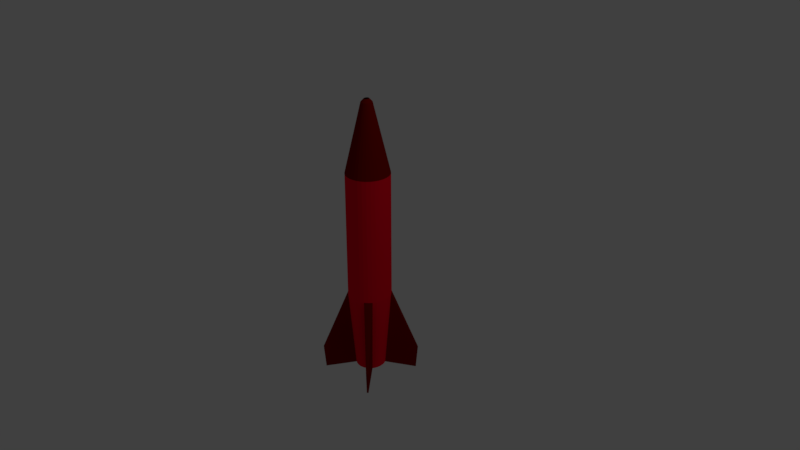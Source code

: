 # Source: Missile.blend  (saved by Blender 2.79.0; exported with 4.5.12 LTS)
import bpy
from mathutils import Matrix  # noqa: F401  (used for matrix-valued properties, if any)

bpy.ops.wm.read_factory_settings(use_empty=True)
scene = bpy.context.scene
scene.name = 'Scene'

# ---- collections
col_collection_1 = bpy.data.collections.new('Collection 1'); scene.collection.children.link(col_collection_1)

# ---- materials (node trees are filled in below, after node groups)
mat_base = bpy.data.materials.new('Base')
mat_base.alpha_threshold = 0.0
mat_base.use_transparent_shadow = False
mat_base.diffuse_color = (1.0, 0.0, 0.0213, 1.0)
mat_base.roughness = 0.5
mat_base.line_color = (0.0, 0.0, 0.0, 1.0)
mat_details = bpy.data.materials.new('Details')
mat_details.alpha_threshold = 0.0
mat_details.use_transparent_shadow = False
mat_details.diffuse_color = (0.2161, 0.002292, 0.0, 1.0)
mat_details.roughness = 0.5

# ---- material node trees

# ---- world
world_world = bpy.data.worlds.new('World'); scene.world = world_world
world_world.color = (0.05088, 0.05088, 0.05088)
world_world.use_sun_shadow = False
world_world.sun_shadow_jitter_overblur = 0.0
world_world.cycles.sampling_method = 'MANUAL'

# ---- cameras
cam_camera = bpy.data.cameras.new('Camera')
cam_camera.clip_end = 100.0
cam_camera.lens = 35.0
cam_camera.sensor_width = 32.0
cam_camera.sensor_height = 18.0
cam_camera.ortho_scale = 7.314
cam_camera.dof.focus_distance = 0.0
cam_camera.dof.aperture_fstop = 128.0

# ---- lights
light_lamp = bpy.data.lights.new('Lamp', 'POINT')
light_lamp.transmission_factor = 0.0
light_lamp.cutoff_distance = 30.0
light_lamp.energy = 100.0
light_lamp.shadow_buffer_clip_start = 1.001
light_lamp.shadow_soft_size = 0.1
light_lamp.shadow_maximum_resolution = 0.006
light_lamp.use_absolute_resolution = True

# ---- meshes
me_cube = bpy.data.meshes.new('Cube')
me_cube.from_pydata([(-0.03669, -0.1859, -1.648), (-0.01475, -0.07238, 2.042), (-0.001691, -0.07367, 2.042), (-0.001691, -0.2877, 1.132), (-0.001691, -0.2877, -0.5662), (-0.05651, -0.2823, 1.132), (-0.05651, -0.2823, -0.5662), (-0.1092, -0.2663, 1.132), (-0.1092, -0.2663, -0.5662), (-0.1578, -0.2404, 1.132), (-0.1578, -0.2404, -0.5662), (-0.2004, -0.2054, 1.132), (-0.2004, -0.2054, -0.5662), (-0.2353, -0.1628, 1.132), (-0.2353, -0.1628, -0.5662), (-0.2613, -0.1143, 1.132), (-0.2613, -0.1143, -0.5662), (-0.2773, -0.06156, 1.132), (-0.2773, -0.06156, -0.5662), (-0.2827, -0.00674, 1.132), (-0.2827, -0.00674, -0.5662), (-0.2773, 0.04808, 1.132), (-0.2773, 0.04808, -0.5662), (-0.2613, 0.1008, 1.132), (-0.2613, 0.1008, -0.5662), (-0.2353, 0.1494, 1.132), (-0.2353, 0.1494, -0.5662), (-0.2004, 0.1919, 1.132), (-0.2004, 0.1919, -0.5662), (-0.1578, 0.2269, 1.132), (-0.1578, 0.2269, -0.5662), (-0.1092, 0.2529, 1.132), (-0.1092, 0.2529, -0.5662), (-0.05651, 0.2688, 1.132), (-0.05651, 0.2688, -0.5662), (-0.00169, 0.2742, 1.132), (-0.00169, 0.2742, -0.5662), (0.05313, 0.2688, 1.132), (0.05313, 0.2688, -0.5662), (0.1058, 0.2529, 1.132), (0.1058, 0.2529, -0.5662), (0.1544, 0.2269, 1.132), (0.1544, 0.2269, -0.5662), (0.197, 0.1919, 1.132), (0.197, 0.1919, -0.5662), (0.2319, 0.1494, 1.132), (0.2319, 0.1494, -0.5662), (0.2579, 0.1008, 1.132), (0.2579, 0.1008, -0.5662), (0.2739, 0.04808, 1.132), (0.2739, 0.04808, -0.5662), (0.2793, -0.00674, 1.132), (0.2793, -0.00674, -0.5662), (0.2739, -0.06156, 1.132), (0.2739, -0.06156, -0.5662), (0.2579, -0.1143, 1.132), (0.2579, -0.1143, -0.5662), (0.2319, -0.1628, 1.132), (0.2319, -0.1628, -0.5662), (0.197, -0.2054, 1.132), (0.197, -0.2054, -0.5662), (0.1544, -0.2404, 1.132), (0.1544, -0.2404, -0.5662), (0.1058, -0.2663, 1.132), (0.1058, -0.2663, -0.5662), (0.05313, -0.2823, 1.132), (0.05313, -0.2823, -0.5662), (-0.0273, -0.06857, 2.042), (-0.03887, -0.06239, 2.042), (-0.04902, -0.05406, 2.042), (-0.05734, -0.04392, 2.042), (-0.06352, -0.03235, 2.042), (-0.06733, -0.0198, 2.042), (-0.06862, -0.00674, 2.042), (-0.06733, 0.006317, 2.042), (-0.06352, 0.01887, 2.042), (-0.05734, 0.03044, 2.042), (-0.04902, 0.04058, 2.042), (-0.03887, 0.04891, 2.042), (-0.0273, 0.05509, 2.042), (-0.01475, 0.0589, 2.042), (-0.001691, 0.06019, 2.042), (0.01137, 0.0589, 2.042), (0.02392, 0.05509, 2.042), (0.03549, 0.04891, 2.042), (0.04563, 0.04058, 2.042), (0.05396, 0.03044, 2.042), (0.06014, 0.01887, 2.042), (0.06395, 0.006317, 2.042), (0.06524, -0.00674, 2.042), (0.06395, -0.0198, 2.042), (0.06014, -0.03235, 2.042), (0.05396, -0.04392, 2.042), (0.04563, -0.05406, 2.042), (0.03549, -0.06239, 2.042), (0.02392, -0.06857, 2.042), (0.01137, -0.07238, 2.042), (-0.007213, -0.0345, 2.084), (-0.001691, -0.03504, 2.084), (-0.01252, -0.03289, 2.084), (-0.01742, -0.03027, 2.084), (-0.0217, -0.02675, 2.084), (-0.02522, -0.02246, 2.084), (-0.02784, -0.01757, 2.084), (-0.02945, -0.01226, 2.084), (-0.03, -0.00674, 2.084), (-0.02945, -0.001218, 2.084), (-0.02784, 0.004092, 2.084), (-0.02522, 0.008985, 2.084), (-0.0217, 0.01327, 2.084), (-0.01742, 0.01679, 2.084), (-0.01252, 0.01941, 2.084), (-0.007213, 0.02102, 2.084), (-0.001691, 0.02156, 2.084), (0.003831, 0.02102, 2.084), (0.009141, 0.01941, 2.084), (0.01403, 0.01679, 2.084), (0.01832, 0.01327, 2.084), (0.02184, 0.008985, 2.084), (0.02446, 0.004092, 2.084), (0.02607, -0.001218, 2.084), (0.02661, -0.00674, 2.084), (0.02607, -0.01226, 2.084), (0.02446, -0.01757, 2.084), (0.02184, -0.02246, 2.084), (0.01832, -0.02675, 2.084), (0.01403, -0.03027, 2.084), (0.009141, -0.03289, 2.084), (0.003831, -0.0345, 2.084), (-0.001723, -0.1998, -1.648), (-0.03872, -0.1961, -1.648), (-0.07429, -0.1853, -1.648), (-0.1071, -0.1678, -1.648), (-0.1358, -0.1442, -1.648), (-0.1594, -0.1155, -1.648), (-0.1769, -0.08269, -1.648), (-0.1877, -0.04712, -1.648), (-0.1913, -0.01012, -1.648), (-0.1877, 0.02687, -1.648), (-0.1769, 0.06244, -1.648), (-0.1594, 0.09523, -1.648), (-0.1358, 0.124, -1.648), (-0.1071, 0.1475, -1.648), (-0.07429, 0.1651, -1.648), (-0.03872, 0.1759, -1.648), (-0.001722, 0.1795, -1.648), (0.03527, 0.1759, -1.648), (0.07084, 0.1651, -1.648), (0.1036, 0.1475, -1.648), (0.1324, 0.124, -1.648), (0.1559, 0.09523, -1.648), (0.1735, 0.06244, -1.648), (0.1843, 0.02687, -1.648), (0.1879, -0.01012, -1.648), (0.1843, -0.04712, -1.648), (0.1735, -0.08269, -1.648), (0.1559, -0.1155, -1.648), (0.1324, -0.1442, -1.648), (0.1036, -0.1678, -1.648), (0.07084, -0.1853, -1.648), (0.03527, -0.1961, -1.648), (-0.001723, -0.1894, -1.648), (-0.07032, -0.1757, -1.648), (-0.1013, -0.1592, -1.648), (-0.1285, -0.1369, -1.648), (-0.1508, -0.1097, -1.648), (-0.1673, -0.07872, -1.648), (-0.1775, -0.04509, -1.648), (-0.181, -0.01012, -1.648), (-0.1775, 0.02484, -1.648), (-0.1673, 0.05847, -1.648), (-0.1508, 0.08946, -1.648), (-0.1285, 0.1166, -1.648), (-0.1013, 0.1389, -1.648), (-0.07032, 0.1555, -1.648), (-0.03669, 0.1657, -1.648), (-0.001722, 0.1691, -1.648), (0.03325, 0.1657, -1.648), (0.06687, 0.1555, -1.648), (0.09786, 0.1389, -1.648), (0.125, 0.1166, -1.648), (0.1473, 0.08946, -1.648), (0.1639, 0.05847, -1.648), (0.1741, 0.02484, -1.648), (0.1775, -0.01012, -1.648), (0.1741, -0.04509, -1.648), (0.1639, -0.07872, -1.648), (0.1473, -0.1097, -1.648), (0.125, -0.1369, -1.648), (0.09786, -0.1592, -1.648), (0.06687, -0.1757, -1.648), (0.03325, -0.1859, -1.648), (-0.4454, -0.4583, -1.425), (-0.4329, -0.4685, -1.425), (-0.4556, -0.4459, -1.425), (-0.4265, -0.4404, -1.742), (-0.4181, -0.4473, -1.742), (-0.4334, -0.432, -1.742)], [], [(153, 184, 183, 152), (152, 183, 182, 151), (140, 171, 170, 139), (139, 170, 169, 138), (33, 80, 81, 35), (3, 5, 6, 4), (49, 88, 89, 51), (5, 7, 8, 6), (11, 69, 70, 13), (7, 9, 10, 8), (65, 96, 2, 3), (9, 11, 12, 10), (27, 77, 78, 29), (11, 13, 14, 12), (43, 85, 86, 45), (13, 15, 16, 14), (59, 93, 94, 61), (15, 17, 18, 16), (5, 1, 67, 7), (17, 19, 20, 18), (21, 74, 75, 23), (19, 21, 22, 20), (37, 82, 83, 39), (21, 23, 24, 22), (53, 90, 91, 55), (23, 25, 26, 24), (15, 71, 72, 17), (25, 27, 28, 26), (31, 79, 80, 33), (27, 29, 30, 28), (47, 87, 88, 49), (29, 31, 32, 30), (63, 95, 96, 65), (31, 33, 34, 32), (9, 68, 69, 11), (33, 35, 36, 34), (25, 76, 77, 27), (35, 37, 38, 36), (41, 84, 85, 43), (37, 39, 40, 38), (57, 92, 93, 59), (39, 41, 42, 40), (19, 73, 74, 21), (41, 43, 44, 42), (35, 81, 82, 37), (43, 45, 46, 44), (51, 89, 90, 53), (45, 47, 48, 46), (13, 70, 71, 15), (47, 49, 50, 48), (3, 2, 1, 5), (49, 51, 52, 50), (29, 78, 79, 31), (51, 53, 54, 52), (45, 86, 87, 47), (53, 55, 56, 54), (61, 94, 95, 63), (55, 57, 58, 56), (7, 67, 68, 9), (57, 59, 60, 58), (23, 75, 76, 25), (59, 61, 62, 60), (39, 83, 84, 41), (61, 63, 64, 62), (54, 154, 153, 52), (84, 116, 117, 85), (63, 65, 66, 64), (17, 72, 73, 19), (65, 3, 4, 66), (55, 91, 92, 57), (98, 128, 127, 126, 125, 124, 123, 122, 121, 120, 119, 118, 117, 116, 115, 114, 113, 112, 111, 110, 109, 108, 107, 106, 105, 104, 103, 102, 101, 100, 99, 97), (92, 124, 125, 93), (2, 98, 97, 1), (73, 105, 106, 74), (81, 113, 114, 82), (89, 121, 122, 90), (70, 102, 103, 71), (78, 110, 111, 79), (86, 118, 119, 87), (94, 126, 127, 95), (67, 99, 100, 68), (75, 107, 108, 76), (83, 115, 116, 84), (91, 123, 124, 92), (72, 104, 105, 73), (80, 112, 113, 81), (88, 120, 121, 89), (69, 101, 102, 70), (77, 109, 110, 78), (85, 117, 118, 86), (93, 125, 126, 94), (1, 97, 99, 67), (74, 106, 107, 75), (82, 114, 115, 83), (96, 128, 98, 2), (90, 122, 123, 91), (95, 127, 128, 96), (71, 103, 104, 72), (79, 111, 112, 80), (87, 119, 120, 88), (68, 100, 101, 69), (76, 108, 109, 77), (6, 130, 129, 4), (138, 169, 168, 137), (0, 162, 163, 164, 165, 166, 167, 168, 169, 170, 171, 172, 173, 174, 175, 176, 177, 178, 179, 180, 181, 182, 183, 184, 185, 186, 187, 188, 189, 190, 191, 161), (38, 146, 145, 36), (22, 138, 137, 20), (60, 157, 156, 58), (44, 149, 148, 42), (28, 141, 140, 26), (10, 193, 196, 132), (66, 160, 159, 64), (50, 152, 151, 48), (34, 144, 143, 32), (18, 136, 135, 16), (56, 155, 154, 54), (40, 147, 146, 38), (24, 139, 138, 22), (8, 131, 130, 6), (4, 129, 160, 66), (62, 158, 157, 60), (46, 150, 149, 44), (30, 142, 141, 28), (133, 195, 197, 134), (52, 153, 152, 50), (36, 145, 144, 34), (20, 137, 136, 18), (58, 156, 155, 56), (42, 148, 147, 40), (26, 140, 139, 24), (10, 132, 131, 8), (64, 159, 158, 62), (48, 151, 150, 46), (32, 143, 142, 30), (16, 135, 134, 14), (154, 185, 184, 153), (141, 172, 171, 140), (155, 186, 185, 154), (142, 173, 172, 141), (156, 187, 186, 155), (143, 174, 173, 142), (130, 0, 161, 129), (157, 188, 187, 156), (144, 175, 174, 143), (131, 162, 0, 130), (158, 189, 188, 157), (145, 176, 175, 144), (132, 163, 162, 131), (159, 190, 189, 158), (146, 177, 176, 145), (133, 164, 163, 132), (160, 191, 190, 159), (147, 178, 177, 146), (134, 165, 164, 133), (129, 161, 191, 160), (148, 179, 178, 147), (135, 166, 165, 134), (149, 180, 179, 148), (136, 167, 166, 135), (150, 181, 180, 149), (137, 168, 167, 136), (151, 182, 181, 150), (192, 195, 196, 193), (194, 197, 195, 192), (12, 192, 193, 10), (132, 196, 195, 133), (14, 194, 192, 12), (134, 197, 194, 14)])
me_cube.polygons.foreach_set('material_index', [0, 0, 0, 0, 1, 0, 1, 0, 1, 0, 1, 0, 1, 0, 1, 0, 1, 0, 1, 0, 1, 0, 1, 0, 1, 0, 1, 0, 1, 0, 1, 0, 1, 0, 1, 0, 1, 0, 1, 0, 1, 0, 1, 0, 1, 0, 1, 0, 1, 0, 1, 0, 1, 0, 1, 0, 1, 0, 1, 0, 1, 0, 1, 0, 0, 1, 0, 1, 0, 1, 1, 1, 1, 1, 1, 1, 1, 1, 1, 1, 1, 1, 1, 1, 1, 1, 1, 1, 1, 1, 1, 1, 1, 1, 1, 1, 1, 1, 1, 1, 1, 1, 0, 0, 1, 0, 0, 0, 0, 0, 1, 0, 0, 0, 0, 0, 0, 0, 0, 0, 0, 0, 0, 1, 0, 0, 0, 0, 0, 0, 0, 0, 0, 0, 0, 0, 0, 0, 0, 0, 0, 0, 0, 0, 0, 0, 0, 0, 0, 0, 0, 0, 0, 0, 0, 0, 0, 0, 0, 0, 0, 0, 1, 1, 1, 1, 1, 1])
_uv = me_cube.uv_layers.new(name='UVMap')
_uv.uv.foreach_set('vector', [0.0, 0.0, 0.0, 0.0, 0.0, 0.0, 0.0, 0.0, 0.0, 0.0, 0.0, 0.0, 0.0, 0.0, 0.0, 0.0, 0.0, 0.0, 0.0, 0.0, 0.0, 0.0, 0.0, 0.0, 0.0, 0.0, 0.0, 0.0, 0.0, 0.0, 0.0, 0.0, 0.0, 0.0, 0.0, 0.0, 0.0, 0.0, 0.0, 0.0, 0.0, 0.0, 0.0, 0.0, 0.0, 0.0, 0.0, 0.0, 0.0, 0.0, 0.0, 0.0, 0.0, 0.0, 0.0, 0.0, 0.0, 0.0, 0.0, 0.0, 0.0, 0.0, 0.0, 0.0, 0.0, 0.0, 0.0, 0.0, 0.0, 0.0, 0.0, 0.0, 0.0, 0.0, 0.0, 0.0, 0.0, 0.0, 0.0, 0.0, 0.0, 0.0, 0.0, 0.0, 0.0, 0.0, 0.0, 0.0, 0.0, 0.0, 0.0, 0.0, 0.0, 0.0, 0.0, 0.0, 0.0, 0.0, 0.0, 0.0, 0.0, 0.0, 0.0, 0.0, 0.0, 0.0, 0.0, 0.0, 0.0, 0.0, 0.0, 0.0, 0.0, 0.0, 0.0, 0.0, 0.0, 0.0, 0.0, 0.0, 0.0, 0.0, 0.0, 0.0, 0.0, 0.0, 0.0, 0.0, 0.0, 0.0, 0.0, 0.0, 0.0, 0.0, 0.0, 0.0, 0.0, 0.0, 0.0, 0.0, 0.0, 0.0, 0.0, 0.0, 0.0, 0.0, 0.0, 0.0, 0.0, 0.0, 0.0, 0.0, 0.0, 0.0, 0.0, 0.0, 0.0, 0.0, 0.0, 0.0, 0.0, 0.0, 0.0, 0.0, 0.0, 0.0, 0.0, 0.0, 0.0, 0.0, 0.0, 0.0, 0.0, 0.0, 0.0, 0.0, 0.0, 0.0, 0.0, 0.0, 0.0, 0.0, 0.0, 0.0, 0.0, 0.0, 0.0, 0.0, 0.0, 0.0, 0.0, 0.0, 0.0, 0.0, 0.0, 0.0, 0.0, 0.0, 0.0, 0.0, 0.0, 0.0, 0.0, 0.0, 0.0, 0.0, 0.0, 0.0, 0.0, 0.0, 0.0, 0.0, 0.0, 0.0, 0.0, 0.0, 0.0, 0.0, 0.0, 0.0, 0.0, 0.0, 0.0, 0.0, 0.0, 0.0, 0.0, 0.0, 0.0, 0.0, 0.0, 0.0, 0.0, 0.0, 0.0, 0.0, 0.0, 0.0, 0.0, 0.0, 0.0, 0.0, 0.0, 0.0, 0.0, 0.0, 0.0, 0.0, 0.0, 0.0, 0.0, 0.0, 0.0, 0.0, 0.0, 0.0, 0.0, 0.0, 0.0, 0.0, 0.0, 0.0, 0.0, 0.0, 0.0, 0.0, 0.0, 0.0, 0.0, 0.0, 0.0, 0.0, 0.0, 0.0, 0.0, 0.0, 0.0, 0.0, 0.0, 0.0, 0.0, 0.0, 0.0, 0.0, 0.0, 0.0, 0.0, 0.0, 0.0, 0.0, 0.0, 0.0, 0.0, 0.0, 0.0, 0.0, 0.0, 0.0, 0.0, 0.0, 0.0, 0.0, 0.0, 0.0, 0.0, 0.0, 0.0, 0.0, 0.0, 0.0, 0.0, 0.0, 0.0, 0.0, 0.0, 0.0, 0.0, 0.0, 0.0, 0.0, 0.0, 0.0, 0.0, 0.0, 0.0, 0.0, 0.0, 0.0, 0.0, 0.0, 0.0, 0.0, 0.0, 0.0, 0.0, 0.0, 0.0, 0.0, 0.0, 0.0, 0.0, 0.0, 0.0, 0.0, 0.0, 0.0, 0.0, 0.0, 0.0, 0.0, 0.0, 0.0, 0.0, 0.0, 0.0, 0.0, 0.0, 0.0, 0.0, 0.0, 0.0, 0.0, 0.0, 0.0, 0.0, 0.0, 0.0, 0.0, 0.0, 0.0, 0.0, 0.0, 0.0, 0.0, 0.0, 0.0, 0.0, 0.0, 0.0, 0.0, 0.0, 0.0, 0.0, 0.0, 0.0, 0.0, 0.0, 0.0, 0.0, 0.0, 0.0, 0.0, 0.0, 0.0, 0.0, 0.0, 0.0, 0.0, 0.0, 0.0, 0.0, 0.0, 0.0, 0.0, 0.0, 0.0, 0.0, 0.0, 0.0, 0.0, 0.0, 0.0, 0.0, 0.0, 0.0, 0.0, 0.0, 0.0, 0.0, 0.0, 0.0, 0.0, 0.0, 0.0, 0.0, 0.0, 0.0, 0.0, 0.0, 0.0, 0.0, 0.0, 0.0, 0.0, 0.0, 0.0, 0.0, 0.0, 0.0, 0.0, 0.0, 0.0, 0.0, 0.0, 0.0, 0.0, 0.0, 0.0, 0.0, 0.0, 0.0, 0.0, 0.0, 0.0, 0.0, 0.0, 0.0, 0.0, 0.0, 0.0, 0.0, 0.0, 0.0, 0.0, 0.0, 0.0, 0.0, 0.0, 0.0, 0.0, 0.0, 0.0, 0.0, 0.0, 0.0, 0.0, 0.0, 0.0, 0.0, 0.0, 0.0, 0.0, 0.0, 0.0, 0.0, 0.0, 0.0, 0.0, 0.0, 0.0, 0.0, 0.0, 0.0, 0.0, 0.0, 0.0, 0.0, 0.0, 0.0, 0.0, 0.0, 0.0, 0.0, 0.0, 0.0, 0.0, 0.0, 0.0, 0.0, 0.0, 0.0, 0.0, 0.0, 0.0, 0.0, 0.0, 0.0, 0.0, 0.0, 0.0, 0.0, 0.0, 0.0, 0.0, 0.0, 0.0, 0.0, 0.0, 0.0, 0.0, 0.0, 0.0, 0.0, 0.0, 0.0, 0.0, 0.0, 0.0, 0.0, 0.0, 0.0, 0.0, 0.0, 0.0, 0.0, 0.0, 0.0, 0.0, 0.0, 0.0, 0.0, 0.0, 0.0, 0.0, 0.0, 0.0, 0.0, 0.0, 0.0, 0.0, 0.0, 0.0, 0.0, 0.0, 0.0, 0.0, 0.0, 0.0, 0.0, 0.0, 0.0, 0.0, 0.0, 0.0, 0.0, 0.0, 0.0, 0.0, 0.0, 0.0, 0.0, 0.0, 0.0, 0.0, 0.0, 0.0, 0.0, 0.0, 0.0, 0.0, 0.0, 0.0, 0.0, 0.0, 0.0, 0.0, 0.0, 0.0, 0.0, 0.0, 0.0, 0.0, 0.0, 0.0, 0.0, 0.0, 0.0, 0.0, 0.0, 0.0, 0.0, 0.0, 0.0, 0.0, 0.0, 0.0, 0.0, 0.0, 0.0, 0.0, 0.0, 0.0, 0.0, 0.0, 0.0, 0.0, 0.0, 0.0, 0.0, 0.0, 0.0, 0.0, 0.0, 0.0, 0.0, 0.0, 0.0, 0.0, 0.0, 0.0, 0.0, 0.0, 0.0, 0.0, 0.0, 0.0, 0.0, 0.0, 0.0, 0.0, 0.0, 0.0, 0.0, 0.0, 0.0, 0.0, 0.0, 0.0, 0.0, 0.0, 0.0, 0.0, 0.0, 0.0, 0.0, 0.0, 0.0, 0.0, 0.0, 0.0, 0.0, 0.0, 0.0, 0.0, 0.0, 0.0, 0.0, 0.0, 0.0, 0.0, 0.0, 0.0, 0.0, 0.0, 0.0, 0.0, 0.0, 0.0, 0.0, 0.0, 0.0, 0.0, 0.0, 0.0, 0.0, 0.0, 0.0, 0.0, 0.0, 0.0, 0.0, 0.0, 0.0, 0.0, 0.0, 0.0, 0.0, 0.0, 0.0, 0.0, 0.0, 0.0, 0.0, 0.0, 0.0, 0.0, 0.0, 0.0, 0.0, 0.0, 0.0, 0.0, 0.0, 0.0, 0.0, 0.0, 0.0, 0.0, 0.0, 0.0, 0.0, 0.0, 0.0, 0.0, 0.0, 0.0, 0.0, 0.0, 0.0, 0.0, 0.0, 0.0, 0.0, 0.0, 0.0, 0.0, 0.0, 0.0, 0.0, 0.0, 0.0, 0.0, 0.0, 0.0, 0.0, 0.0, 0.0, 0.0, 0.0, 0.0, 0.0, 0.0, 0.0, 0.0, 0.0, 0.0, 0.0, 0.0, 0.0, 0.0, 0.0, 0.0, 0.0, 0.0, 0.0, 0.0, 0.0, 0.0, 0.0, 0.0, 0.0, 0.0, 0.0, 0.0, 0.0, 0.0, 0.0, 0.0, 0.0, 0.0, 0.0, 0.0, 0.0, 0.0, 0.0, 0.0, 0.0, 0.0, 0.0, 0.0, 0.0, 0.0, 0.0, 0.0, 0.0, 0.0, 0.0, 0.0, 0.0, 0.0, 0.0, 0.0, 0.0, 0.0, 0.0, 0.0, 0.0, 0.0, 0.0, 0.0, 0.0, 0.0, 0.0, 0.0, 0.0, 0.0, 0.0, 0.0, 0.0, 0.0, 0.0, 0.0, 0.0, 0.0, 0.0, 0.0, 0.0, 0.0, 0.0, 0.0, 0.0, 0.0, 0.0, 0.0, 0.0, 0.0, 0.0, 0.0, 0.0, 0.0, 0.0, 0.0, 0.0, 0.0, 0.0, 0.0, 0.0, 0.0, 0.0, 0.0, 0.0, 0.0, 0.0, 0.0, 0.0, 0.0, 0.0, 0.0, 0.0, 0.0, 0.0, 0.0, 0.0, 0.0, 0.0, 0.0, 0.0, 0.0, 0.0, 0.0, 0.0, 0.0, 0.0, 0.0, 0.0, 0.0, 0.0, 0.0, 0.0, 0.0, 0.0, 0.0, 0.0, 0.0, 0.0, 0.0, 0.0, 0.0, 0.0, 0.0, 0.0, 0.0, 0.0, 0.0, 0.0, 0.0, 0.0, 0.0, 0.0, 0.0, 0.0, 0.0, 0.0, 0.0, 0.0, 0.0, 0.0, 0.0, 0.0, 0.0, 0.0, 0.0, 0.0, 0.0, 0.0, 0.0, 0.0, 0.0, 0.0, 0.0, 0.0, 0.0, 0.0, 0.0, 0.0, 0.0, 0.0, 0.0, 0.0, 0.0, 0.0, 0.0, 0.0, 0.0, 0.0, 0.0, 0.0, 0.0, 0.0, 0.0, 0.0, 0.0, 0.0, 0.0, 0.0, 0.0, 0.0, 0.0, 0.0, 0.0, 0.0, 0.0, 0.0, 0.0, 0.0, 0.0, 0.0, 0.0, 0.0, 0.0, 0.0, 0.0, 0.0, 0.0, 0.0, 0.0, 0.0, 0.0, 0.0, 0.0, 0.0, 0.0, 0.0, 0.0, 0.0, 0.0, 0.0, 0.0, 0.0, 0.0, 0.0, 0.0, 0.0, 0.0, 0.0, 0.0, 0.0, 0.0, 0.0, 0.0, 0.0, 0.0, 0.0, 0.0, 0.0, 0.0, 0.0, 0.0, 0.0, 0.0, 0.0, 0.0, 0.0, 0.0, 0.0, 0.0, 0.0, 0.0, 0.0, 0.0, 0.0, 0.0, 0.0, 0.0, 0.0, 0.0, 0.0, 0.0, 0.0, 0.0, 0.0, 0.0, 0.0, 0.0, 0.0, 0.0, 0.0, 0.0, 0.0, 0.0, 0.0, 0.0, 0.0, 0.0, 0.0, 0.0, 0.0, 0.0, 0.0, 0.0, 0.0, 0.0, 0.0, 0.0, 0.0, 0.0, 0.0, 0.0, 0.0, 0.0, 0.0, 0.0, 0.0, 0.0, 0.0, 0.0, 0.0, 0.0, 0.0, 0.0, 0.0, 0.0, 0.0, 0.0, 0.0, 0.0, 0.0, 0.0, 0.0, 0.0, 0.0, 0.0, 0.0, 0.0, 0.0, 0.0, 0.0, 0.0, 0.0, 0.0, 0.0, 0.0, 0.0, 0.0, 0.0, 0.0, 0.0, 0.0, 0.0, 0.0, 0.0, 0.0, 0.0, 0.0, 0.0, 0.0, 0.0, 0.0, 0.0, 0.0, 0.0, 0.0, 0.0, 0.0, 0.0, 0.0, 0.0, 0.0, 0.0, 0.0, 0.0, 0.0, 0.0, 0.0, 0.0, 0.0, 0.0, 0.0, 0.0, 0.0, 0.0, 0.0, 0.0, 0.0, 0.0, 0.0, 0.0, 0.0, 0.0, 0.0, 0.0, 0.0, 0.0, 0.0, 0.0, 0.0, 0.0, 0.0, 0.0, 0.0, 0.0, 0.0, 0.0, 0.0, 0.0, 0.0, 0.0, 0.0, 0.0, 0.0, 0.0, 0.0, 0.0, 0.0, 0.0, 0.0, 0.0, 0.0, 0.0, 0.0, 0.0, 0.0, 0.0, 0.0, 0.0, 0.0, 0.0, 0.0, 0.0, 0.0, 0.0, 0.0, 0.0, 0.0, 0.0, 0.0, 0.0, 0.0, 0.0, 0.0, 0.0, 0.0, 0.0, 0.0, 0.0, 0.0, 0.0, 0.0, 0.0, 0.0, 0.0, 0.0, 0.0, 0.0, 0.0, 0.0, 0.0, 0.0, 0.0, 0.0, 0.0, 0.0, 0.0, 0.0, 0.0, 0.0, 0.0, 0.0, 0.0, 0.0, 0.0, 0.0, 0.0, 0.0, 0.0, 0.0, 0.0, 0.0, 0.0, 0.0, 0.0, 0.0, 0.0, 0.0, 0.0, 0.0, 0.0, 0.0, 0.0, 0.0, 0.0, 0.0, 0.0, 0.0, 0.0, 0.0, 0.0, 0.0, 0.0, 0.0, 0.0, 0.0, 0.0, 0.0, 0.0, 0.0, 0.0, 0.0, 0.0, 0.0, 0.0, 0.0, 0.0, 0.0, 0.0, 0.0, 0.0, 0.0, 0.0, 0.0, 0.0, 0.0, 0.0, 0.0, 0.0, 0.0, 0.0, 0.0, 0.0, 0.0, 0.0, 0.0, 0.0, 0.0, 0.0, 0.0, 0.0, 0.0, 0.0, 0.0, 0.0, 0.0, 0.0, 0.0, 0.0, 0.0, 0.0, 0.0, 0.0, 0.0, 0.0, 0.0, 0.0, 0.0, 0.0, 0.0, 0.0, 0.0, 0.0, 0.0, 0.0, 0.0, 0.0, 0.0, 0.0, 0.0, 0.0, 0.0, 0.0, 0.0, 0.0, 0.0, 0.0, 0.0, 0.0, 0.0, 0.0, 0.0, 0.0, 0.0, 0.0, 0.0, 0.0, 0.0, 0.0, 0.0, 0.0, 0.0, 0.0, 0.0, 0.0, 0.0, 0.0, 0.0, 0.0, 0.0, 0.0, 0.0, 0.0, 0.0, 0.0, 0.0, 0.0, 0.0, 0.0, 0.0, 0.0, 0.0, 0.0, 0.0, 0.0, 0.0, 0.0, 0.0, 0.0, 0.0, 0.0, 0.0, 0.0, 0.0, 0.0, 0.0, 0.0, 0.0, 0.0, 0.0, 0.0, 0.0, 0.0, 0.0, 0.0, 0.0, 0.0, 0.0, 0.0, 0.0, 0.0, 0.0, 0.0, 0.0, 0.0, 0.0, 0.0, 0.0, 0.0, 0.0, 0.0, 0.0, 0.0, 0.0, 0.0, 0.0, 0.0, 0.0, 0.0, 0.0, 0.0, 0.0, 0.0, 0.0, 0.0, 0.0, 0.0, 0.0, 0.0, 0.0, 0.0, 0.0, 0.0, 0.0, 0.0, 0.0, 0.0, 0.0, 0.0, 0.0, 0.0, 0.0, 0.0, 0.0, 0.0, 0.0, 0.0, 0.0, 0.0, 0.0, 0.0, 0.0, 0.0, 0.0, 0.0, 0.0, 0.0, 0.0, 0.0, 0.0, 0.0, 0.0, 0.0, 0.0, 0.0, 0.0, 0.0, 0.0, 0.0, 0.0])
me_cube.materials.append(mat_base)
me_cube.materials.append(mat_details)
me_cube.use_remesh_preserve_volume = False
me_cube.use_remesh_preserve_attributes = False
me_cube.use_mirror_vertex_groups = False
me_cube.update()

# ---- objects
ob_cube = bpy.data.objects.new('Cube', me_cube)
ob_lamp = bpy.data.objects.new('Lamp', light_lamp)
ob_camera = bpy.data.objects.new('Camera', cam_camera)

# ---- transforms, parenting, visibility, modifiers, constraints
ob_cube.location = (0.0, 0.0, 0.0)
ob_cube.lock_rotations_4d = False
ob_cube.empty_display_type = 'ARROWS'
ob_cube.lineart.crease_threshold = 0.0
_m = ob_cube.modifiers.new('Mirror', 'MIRROR')
_m.use_axis = (True, True, False)
ob_lamp.location = (4.076, 1.005, 5.904)
ob_lamp.rotation_euler = (0.6503, 0.05522, 1.866)
ob_lamp.lock_rotations_4d = False
ob_lamp.empty_display_type = 'ARROWS'
ob_lamp.color = (0.0, 0.0, 0.0, 0.0)
ob_lamp.lineart.crease_threshold = 0.0
ob_camera.location = (7.481, -6.508, 5.344)
ob_camera.rotation_euler = (1.109, 0.0, 0.8149)
ob_camera.lock_rotations_4d = False
ob_camera.empty_display_type = 'ARROWS'
ob_camera.color = (0.0, 0.0, 0.0, 0.0)
ob_camera.display_type = 'WIRE'
ob_camera.lineart.crease_threshold = 0.0

# ---- collection membership
col_collection_1.objects.link(ob_cube)
col_collection_1.objects.link(ob_lamp)
col_collection_1.objects.link(ob_camera)

# ---- scene / render settings (as saved in the file)
scene.camera = ob_camera
scene.frame_start = 1; scene.frame_end = 250; scene.frame_set(1)
scene.render.engine = 'BLENDER_EEVEE_NEXT'
scene.render.resolution_percentage = 50
scene.render.dither_intensity = 0.0
scene.cycles.use_denoising = False
scene.cycles.samples = 128
scene.cycles.sampling_pattern = 'TABULATED_SOBOL'
scene.cycles.use_adaptive_sampling = False
scene.cycles.use_light_tree = False
scene.cycles.blur_glossy = 0.0
scene.cycles.sample_clamp_indirect = 0.0
scene.view_settings.view_transform = 'Standard'
bpy.context.view_layer.update()
